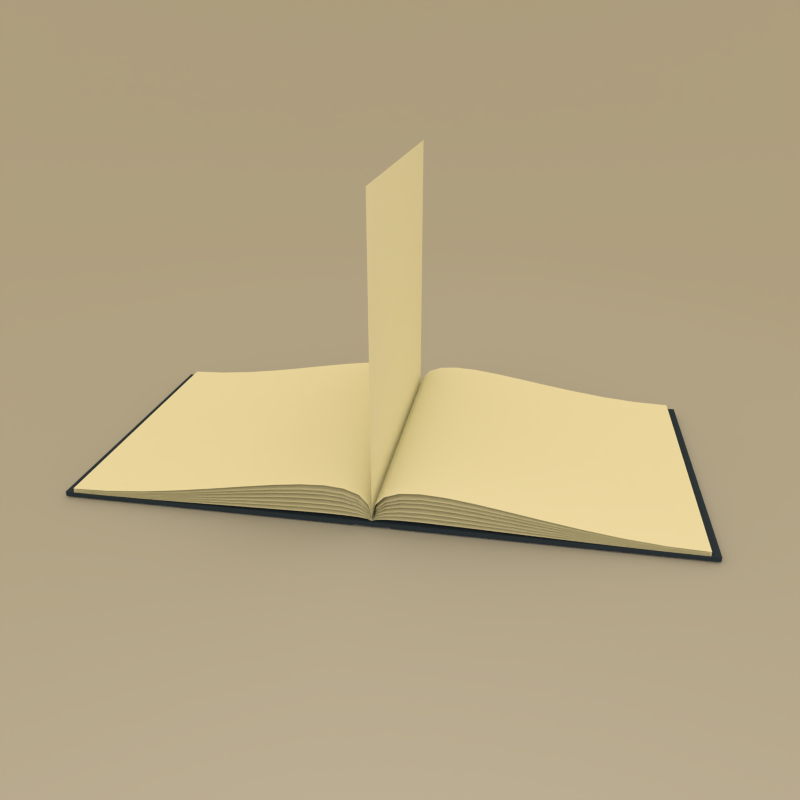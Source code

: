# Source: pageflip_06b.blend  (saved by Blender 2.52.5; exported with 4.5.12 LTS)
import bpy
from mathutils import Matrix  # noqa: F401  (used for matrix-valued properties, if any)

bpy.ops.wm.read_factory_settings(use_empty=True)
scene = bpy.context.scene
scene.name = 'Scene'

# ---- collections
col_collection_1 = bpy.data.collections.new('Collection 1'); scene.collection.children.link(col_collection_1)
col_collection_2 = bpy.data.collections.new('Collection 2'); scene.collection.children.link(col_collection_2)
col_collection_3 = bpy.data.collections.new('Collection 3'); scene.collection.children.link(col_collection_3)

# ---- materials (node trees are filled in below, after node groups)
mat_material_004 = bpy.data.materials.new('Material.004')
mat_material_004.alpha_threshold = 0.0
mat_material_004.use_transparent_shadow = False
mat_material_004.diffuse_color = (0.8, 0.7919, 0.6225, 1.0)
mat_material_004.roughness = 0.5
mat_material_004.specular_intensity = 0.0
mat_material_004.line_color = (0.0, 0.0, 0.0, 1.0)
mat_material = bpy.data.materials.new('Material')
mat_material.alpha_threshold = 0.0
mat_material.use_transparent_shadow = False
mat_material.diffuse_color = (0.02955, 0.04412, 0.06998, 1.0)
mat_material.roughness = 0.5
mat_material.specular_intensity = 0.0
mat_material.line_color = (0.0, 0.0, 0.0, 1.0)
mat_material_002 = bpy.data.materials.new('Material.002')
mat_material_002.alpha_threshold = 0.0
mat_material_002.use_transparent_shadow = False
mat_material_002.preview_render_type = 'FLAT'
mat_material_002.diffuse_color = (0.8, 0.7919, 0.6225, 1.0)
mat_material_002.roughness = 0.5
mat_material_002.specular_intensity = 0.0
mat_material_002.line_color = (0.0, 0.0, 0.0, 1.0)
mat_material_001 = bpy.data.materials.new('Material.001')
mat_material_001.alpha_threshold = 0.0
mat_material_001.use_transparent_shadow = False
mat_material_001.diffuse_color = (0.4292, 0.4292, 0.4292, 1.0)
mat_material_001.roughness = 0.5
mat_material_001.specular_intensity = 0.0
mat_material_001.line_color = (0.0, 0.0, 0.0, 1.0)

# ---- material node trees

# ---- world
world_world = bpy.data.worlds.new('World'); scene.world = world_world
world_world.color = (1.0, 0.8115, 0.5)
world_world.use_sun_shadow = False
world_world.sun_shadow_jitter_overblur = 0.0
world_world.cycles.sampling_method = 'MANUAL'
world_world.cycles.sample_map_resolution = 256

# ---- cameras
cam_camera = bpy.data.cameras.new('Camera')
cam_camera.clip_end = 100.0
cam_camera.lens = 35.0
cam_camera.ortho_scale = 7.314
cam_camera.dof.focus_distance = 0.0
cam_camera.dof.aperture_fstop = 128.0

# ---- lights
light_lamp = bpy.data.lights.new('Lamp', 'SPOT')
light_lamp.transmission_factor = 0.0
light_lamp.energy = 100.0
light_lamp.shadow_buffer_clip_start = 0.5
light_lamp.shadow_soft_size = 1.0
light_lamp.shadow_maximum_resolution = 0.006
light_lamp.use_absolute_resolution = True
light_lamp.spot_blend = 0.4323
light_lamp.spot_size = 1.047
light_lamp.cycles.use_multiple_importance_sampling = False
light_lamp_001 = bpy.data.lights.new('Lamp.001', 'POINT')
light_lamp_001.transmission_factor = 0.0
light_lamp_001.energy = 100.0
light_lamp_001.shadow_buffer_clip_start = 0.5
light_lamp_001.shadow_soft_size = 1.0
light_lamp_001.shadow_maximum_resolution = 0.006
light_lamp_001.use_absolute_resolution = True
light_lamp_001.cycles.use_multiple_importance_sampling = False

# ---- meshes
me_mesh = bpy.data.meshes.new('Mesh')
me_mesh.from_pydata([(2.061, 1.0, -0.03386), (2.061, -1.0, -0.03386), (-1.192e-07, -1.0, -0.03175), (3.576e-07, 1.0, -0.03175), (2.061, 1.0, 0.0), (2.061, -1.0, 0.0), (-3.576e-07, -1.0, 0.0), (5.96e-08, 1.0, 0.0), (0.1228, -1.0, -0.03386), (0.1228, 1.0, -0.03386), (0.1228, -1.0, 0.0), (0.1228, 1.0, 0.0), (0.08567, -1.0, -0.02858), (0.08567, 1.0, -0.02858), (0.08567, -1.0, 0.0), (0.08567, 1.0, 0.0), (0.1061, -1.0, -0.02393), (0.1061, 1.0, -0.02393), (0.1061, -1.0, 0.0), (0.1061, 1.0, 0.0)], [], [(0, 4, 5, 1), (2, 6, 7, 3), (9, 0, 1, 8), (4, 11, 10, 5), (5, 10, 8, 1), (0, 9, 11, 4), (12, 2, 3, 13), (15, 7, 6, 14), (14, 6, 2, 12), (13, 3, 7, 15), (8, 16, 17, 9), (16, 12, 13, 17), (11, 19, 18, 10), (19, 15, 14, 18), (10, 18, 16, 8), (18, 14, 12, 16), (9, 17, 19, 11), (17, 13, 15, 19)])
me_mesh.materials.append(mat_material)
me_mesh.use_remesh_preserve_volume = False
me_mesh.use_remesh_preserve_attributes = False
me_mesh.use_mirror_vertex_groups = False
me_mesh.update()
me_mesh_001 = bpy.data.meshes.new('Mesh.001')
me_mesh_001.from_pydata([(1.0, 1.0, 0.0), (1.0, -1.0, 0.0), (-1.0, -1.0, 0.0), (-1.0, 1.0, 0.0), (-1.176, 1.0, 0.01614), (-1.176, -1.0, 0.01614), (-1.35, -1.0, 0.03824), (-1.35, 1.0, 0.03824), (-1.518, 1.0, 0.0903), (-1.518, -1.0, 0.0903), (-1.675, -1.0, 0.1707), (-1.675, 1.0, 0.1707), (-1.815, 1.0, 0.2771), (-1.815, -1.0, 0.2771), (-1.934, -1.0, 0.4062), (-1.934, 1.0, 0.4062), (-2.029, 1.0, 0.5541), (-2.029, -1.0, 0.5541)], [], [(0, 1, 2, 3), (2, 5, 4, 3), (5, 6, 7, 4), (6, 9, 8, 7), (9, 10, 11, 8), (10, 13, 12, 11), (13, 14, 15, 12), (14, 17, 16, 15)])
me_mesh_001.polygons.foreach_set('use_smooth', [True] * 8)
me_mesh_001.materials.append(mat_material_001)
me_mesh_001.use_remesh_preserve_volume = False
me_mesh_001.use_remesh_preserve_attributes = False
me_mesh_001.use_mirror_vertex_groups = False
me_mesh_001.update()

# ---- curves / text
cu_curve_003 = bpy.data.curves.new('Curve.003', 'CURVE')
cu_curve_003.dimensions = '3D'
_sp = cu_curve_003.splines.new('BEZIER'); _sp.bezier_points.add(1)
_sp.bezier_points.foreach_set('co', [0.0, 0.0, 0.0, 2.0, -0.009739, 0.0])
_sp.bezier_points.foreach_set('handle_left', [-0.2388, -0.6656, 0.0, 1.0, -0.009739, 0.0])
_sp.bezier_points.foreach_set('handle_right', [0.02083, 0.05807, 0.0, 3.0, -0.009739, 0.0])
for _p, _l, _r in zip(_sp.bezier_points, ['ALIGNED', 'ALIGNED'], ['ALIGNED', 'ALIGNED']): _p.handle_left_type = _l; _p.handle_right_type = _r
_sp.order_u = 0
_sp.order_v = 0
_sp.resolution_v = 4
_sp = cu_curve_003.splines.new('BEZIER'); _sp.bezier_points.add(1)
_sp.bezier_points.foreach_set('co', [0.0, 0.0, 0.0, 2.0, 0.008589, 0.0])
_sp.bezier_points.foreach_set('handle_left', [-0.036, -0.7062, 0.0, 1.0, 0.008589, 0.0])
_sp.bezier_points.foreach_set('handle_right', [0.02083, 0.4087, 0.0, 3.0, 0.008589, 0.0])
for _p, _l, _r in zip(_sp.bezier_points, ['FREE', 'ALIGNED'], ['FREE', 'ALIGNED']): _p.handle_left_type = _l; _p.handle_right_type = _r
_sp.order_u = 0
_sp.order_v = 0
_sp.resolution_v = 4
_sp = cu_curve_003.splines.new('BEZIER'); _sp.bezier_points.add(1)
_sp.bezier_points.foreach_set('co', [0.0, 0.0, 0.0, 2.0, 0.003849, 6.939e-18])
_sp.bezier_points.foreach_set('handle_left', [-0.04175, -0.7059, 0.0, 1.0, 0.003849, 6.939e-18])
_sp.bezier_points.foreach_set('handle_right', [0.02083, 0.3522, 0.0, 3.0, 0.003849, 6.939e-18])
for _p, _l, _r in zip(_sp.bezier_points, ['ALIGNED', 'FREE'], ['ALIGNED', 'FREE']): _p.handle_left_type = _l; _p.handle_right_type = _r
_sp.order_u = 0
_sp.order_v = 0
_sp.resolution_v = 4
_sp = cu_curve_003.splines.new('BEZIER'); _sp.bezier_points.add(1)
_sp.bezier_points.foreach_set('co', [0.0, 0.0, 0.0, 2.0, -0.001607, 0.0])
_sp.bezier_points.foreach_set('handle_left', [-0.05217, -0.7052, 0.0, 1.0, -0.001607, 0.0])
_sp.bezier_points.foreach_set('handle_right', [0.02083, 0.2816, 0.0, 3.0, -0.001607, 0.0])
for _p, _l, _r in zip(_sp.bezier_points, ['ALIGNED', 'ALIGNED'], ['ALIGNED', 'ALIGNED']): _p.handle_left_type = _l; _p.handle_right_type = _r
_sp.order_u = 0
_sp.order_v = 0
_sp.resolution_v = 4
_sp = cu_curve_003.splines.new('BEZIER'); _sp.bezier_points.add(1)
_sp.bezier_points.foreach_set('co', [0.0, 0.0, 0.0, 2.0, -0.003378, 0.0])
_sp.bezier_points.foreach_set('handle_left', [-0.07353, -0.7033, 0.0, 1.0, -0.003378, 0.0])
_sp.bezier_points.foreach_set('handle_right', [0.02083, 0.1992, 0.0, 3.0, -0.003378, 0.0])
for _p, _l, _r in zip(_sp.bezier_points, ['ALIGNED', 'ALIGNED'], ['ALIGNED', 'ALIGNED']): _p.handle_left_type = _l; _p.handle_right_type = _r
_sp.order_u = 0
_sp.order_v = 0
_sp.resolution_v = 4
_sp = cu_curve_003.splines.new('BEZIER'); _sp.bezier_points.add(0)
_sp.bezier_points.foreach_set('co', [0.0, 0.0, 0.0])
_sp.bezier_points.foreach_set('handle_left', [-0.113, -0.698, 0.0])
_sp.bezier_points.foreach_set('handle_right', [0.02083, 0.1287, 0.0])
for _p, _l, _r in zip(_sp.bezier_points, ['ALIGNED'], ['ALIGNED']): _p.handle_left_type = _l; _p.handle_right_type = _r
_sp.order_u = 0
_sp.order_v = 0
_sp.resolution_v = 4
_sp = cu_curve_003.splines.new('BEZIER'); _sp.bezier_points.add(1)
_sp.bezier_points.foreach_set('co', [0.0, 0.0, 0.0, 2.0, -0.005379, 0.0])
_sp.bezier_points.foreach_set('handle_left', [-0.113, -0.698, 0.0, 1.0, -0.005379, 0.0])
_sp.bezier_points.foreach_set('handle_right', [0.02083, 0.1287, 0.0, 3.0, -0.005379, 0.0])
for _p, _l, _r in zip(_sp.bezier_points, ['ALIGNED', 'ALIGNED'], ['ALIGNED', 'ALIGNED']): _p.handle_left_type = _l; _p.handle_right_type = _r
_sp.order_u = 0
_sp.order_v = 0
_sp.resolution_v = 4
_sp = cu_curve_003.splines.new('BEZIER'); _sp.bezier_points.add(1)
_sp.bezier_points.foreach_set('co', [0.0, 0.018, -7.868e-10, 2.0, 0.01947, 6.756e-08])
_sp.bezier_points.foreach_set('handle_left', [-5.895e-08, -0.7628, 3.334e-08, 0.9994, 0.01874, 3.336e-08])
_sp.bezier_points.foreach_set('handle_right', [5.895e-08, 0.4814, -2.104e-08, 3.001, 0.02021, 1.017e-07])
_sp.order_u = 0
_sp.order_v = 0
_sp.resolution_v = 4
cu_curve_003.materials.append(mat_material_004)
cu_curve_003.use_path = True
cu_curve_003.use_path_clamp = True
cu_curve_003.use_deform_bounds = True
cu_curve_003.bevel_mode = 'OBJECT'
cu_curve_003.bevel_resolution = 0
cu_curve_003.eval_time = 21.0
cu_curve_003.fill_mode = 'HALF'
cu_curve = bpy.data.curves.new('Curve', 'CURVE')
cu_curve.dimensions = '3D'
_sp = cu_curve.splines.new('BEZIER'); _sp.bezier_points.add(1)
_sp.bezier_points.foreach_set('co', [0.0, -1.0, 0.0, 0.0, 1.0, 0.0])
_sp.bezier_points.foreach_set('handle_left', [0.0, -1.781, 0.0, 0.0, 0.2192, 0.0])
_sp.bezier_points.foreach_set('handle_right', [0.0, -0.2192, 0.0, 0.0, 1.781, 0.0])
for _p, _l, _r in zip(_sp.bezier_points, ['AUTO', 'AUTO'], ['AUTO', 'AUTO']): _p.handle_left_type = _l; _p.handle_right_type = _r
_sp.order_u = 0
_sp.order_v = 0
_sp.resolution_v = 4
cu_curve.use_path = True
cu_curve.use_path_clamp = True
cu_curve.use_deform_bounds = True
cu_curve.bevel_resolution = 0
cu_curve.eval_time = 21.0
cu_curve.fill_mode = 'HALF'
cu_curvecircle = bpy.data.curves.new('CurveCircle', 'CURVE')
cu_curvecircle.dimensions = '3D'
_sp = cu_curvecircle.splines.new('BEZIER'); _sp.bezier_points.add(2)
_sp.bezier_points.foreach_set('co', [1.985, -0.2437, 1.9e-08, 0.2437, 1.985, 1.162e-09, -1.985, 0.2437, -1.9e-08])
_sp.bezier_points.foreach_set('handle_left', [1.851, -1.34, 1.836e-08, 1.34, 1.851, 1.165e-08, -1.851, 1.34, -1.836e-08])
_sp.bezier_points.foreach_set('handle_right', [2.12, 0.8523, 1.964e-08, -0.8523, 2.12, -9.327e-09, -2.12, -0.8523, -1.964e-08])
_sp.order_u = 0
_sp.order_v = 0
_sp.resolution_v = 4
cu_curvecircle.use_path = True
cu_curvecircle.use_path_follow = True
cu_curvecircle.use_path_clamp = True
cu_curvecircle.use_deform_bounds = True
cu_curvecircle.use_radius = False
cu_curvecircle.bevel_resolution = 0
cu_curvecircle.eval_time = 21.0
cu_curvecircle.fill_mode = 'HALF'
cu_curve_001 = bpy.data.curves.new('Curve.001', 'CURVE')
cu_curve_001.dimensions = '3D'
_sp = cu_curve_001.splines.new('BEZIER'); _sp.bezier_points.add(1)
_sp.bezier_points.foreach_set('co', [0.0, 0.0, 0.0, 2.0, 0.0, 0.0])
_sp.bezier_points.foreach_set('handle_left', [-0.6667, 0.0, 0.0, 1.219, 0.0, 0.0])
_sp.bezier_points.foreach_set('handle_right', [0.5102, -1.181e-08, 5.164e-16, 2.781, 0.0, 0.0])
for _p, _l, _r in zip(_sp.bezier_points, ['VECTOR', 'FREE'], ['FREE', 'FREE']): _p.handle_left_type = _l; _p.handle_right_type = _r
_sp.order_u = 0
_sp.order_v = 0
_sp.resolution_v = 4
cu_curve_001.materials.append(mat_material_002)
cu_curve_001.use_path_clamp = True
cu_curve_001.use_deform_bounds = True
cu_curve_001.use_radius = False
cu_curve_001.bevel_mode = 'OBJECT'
cu_curve_001.bevel_resolution = 0
cu_curve_001.render_resolution_u = 24
cu_curve_001.eval_time = 21.0
cu_curve_001.fill_mode = 'FULL'

# ---- objects
ob_stillpages = bpy.data.objects.new('stillpages', cu_curve_003)
ob_bookcover = bpy.data.objects.new('bookcover', me_mesh)
ob_lamp = bpy.data.objects.new('Lamp', light_lamp)
ob_lamp_001 = bpy.data.objects.new('Lamp.001', light_lamp_001)
ob_curve = bpy.data.objects.new('Curve', cu_curve)
ob_pagearc = bpy.data.objects.new('pagearc', cu_curvecircle)
ob_pagetextureobject = bpy.data.objects.new('pagetextureobject', None)
ob_pagehook = bpy.data.objects.new('pagehook', None)
ob_page = bpy.data.objects.new('page', cu_curve_001)
ob_mesh_001 = bpy.data.objects.new('Mesh.001', me_mesh_001)
ob_cameraempty = bpy.data.objects.new('cameraempty', None)
ob_camera = bpy.data.objects.new('Camera', cam_camera)

# ---- transforms, parenting, visibility, modifiers, constraints
ob_stillpages.location = (0.0, 0.0, 0.0)
ob_stillpages.rotation_euler = (1.571, -0.0, 0.0)
ob_stillpages.empty_display_type = 'ARROWS'
ob_stillpages.lineart.crease_threshold = 0.0
_m = ob_stillpages.modifiers.new('Mirror', 'MIRROR')
ob_bookcover.location = (0.0, 0.0, -0.01041)
ob_bookcover.empty_display_type = 'ARROWS'
ob_bookcover.lineart.crease_threshold = 0.0
_m = ob_bookcover.modifiers.new('Mirror', 'MIRROR')
ob_lamp.location = (2.975, 1.323, 9.317)
ob_lamp.rotation_euler = (0.1869, 0.2557, 0.9892)
ob_lamp.empty_display_type = 'ARROWS'
ob_lamp.hide_viewport = True
ob_lamp.lineart.crease_threshold = 0.0
ob_lamp_001.parent = ob_camera
ob_lamp_001.matrix_parent_inverse = Matrix(((0.8357, 0.5492, -1.583e-08, -1.754e-07), (-0.2322, 0.3533, 0.9062, -0.3292), (0.4977, -0.7573, 0.4228, -5.688), (0.0, 0.0, 0.0, 1.0)))
ob_lamp_001.location = (2.755, -4.192, 2.703)
ob_lamp_001.empty_display_type = 'ARROWS'
ob_lamp_001.lineart.crease_threshold = 0.0
ob_curve.location = (4.2, 0.0, 0.018)
ob_curve.empty_display_type = 'ARROWS'
ob_curve.lineart.crease_threshold = 0.0
ob_pagearc.location = (0.0, 0.0, 0.018)
ob_pagearc.rotation_euler = (1.571, -0.09438, 3.862e-09)
ob_pagearc.empty_display_type = 'ARROWS'
ob_pagearc.lineart.crease_threshold = 0.0
ob_pagetextureobject.location = (-0.9743, -0.1029, -7.019e-08)
ob_pagetextureobject.rotation_euler = (1.571, -9.425, -3.142)
ob_pagetextureobject.empty_display_type = 'ARROWS'
ob_pagetextureobject.empty_image_offset = (0.0, 0.0)
ob_pagetextureobject.lineart.crease_threshold = 0.0
_c = ob_pagetextureobject.constraints.new('FOLLOW_PATH'); _c.name = 'Follow Path'
_c.target = ob_pagearc
_c.use_curve_follow = True
ob_pagehook.location = (0.01392, 0.01142, -7.642e-10)
ob_pagehook.rotation_euler = (-2.185e-10, 2.881e-09, 0.8642)
ob_pagehook.empty_display_type = 'ARROWS'
ob_pagehook.empty_image_offset = (0.0, 0.0)
ob_pagehook.lineart.crease_threshold = 0.0
_c = ob_pagehook.constraints.new('FOLLOW_PATH'); _c.name = 'Follow Path'
_c.target = ob_pagearc
_c.use_curve_follow = True
ob_page.location = (0.0, 0.0, 0.018)
ob_page.rotation_euler = (1.571, -1.571, 0.0)
ob_page.empty_display_type = 'ARROWS'
ob_page.lineart.crease_threshold = 0.0
_m = ob_page.modifiers.new('Hook', 'HOOK')
_m.falloff_type = 'INVERSE_SQUARE'
_m.center = (2.0, 0.0, 0.0)
_m.matrix_inverse = ((1.0, 0.0, 0.0, -2.0), (0.0, 1.0, 0.0, 0.0), (0.0, 0.0, 1.0, 0.0), (0.0, 0.0, 0.0, 1.0))
_m.object = ob_pagehook
ob_mesh_001.location = (0.0, 0.0, -0.06045)
ob_mesh_001.rotation_euler = (0.0, -0.0, 4.888)
ob_mesh_001.scale = (20.0, 20.0, 20.0)
ob_mesh_001.empty_display_type = 'ARROWS'
ob_mesh_001.hide_viewport = True
ob_mesh_001.lineart.crease_threshold = 0.0
_m = ob_mesh_001.modifiers.new('Subsurf', 'SUBSURF')
_m.uv_smooth = 'PRESERVE_CORNERS'
_m.quality = 2
_m.levels = 2
_m.show_only_control_edges = False
ob_cameraempty.location = (0.0, 0.0, 0.3633)
ob_cameraempty.empty_display_type = 'ARROWS'
ob_cameraempty.empty_image_offset = (0.0, 0.0)
ob_cameraempty.lineart.crease_threshold = 0.0
ob_camera.location = (0.8725, -4.94, 2.703)
ob_camera.rotation_euler = (1.109, 0.01082, 0.4083)
ob_camera.lock_rotations_4d = False
ob_camera.empty_display_type = 'ARROWS'
ob_camera.color = (0.0, 0.0, 0.0, 0.0)
ob_camera.display_type = 'WIRE'
ob_camera.lineart.crease_threshold = 0.0
_c = ob_camera.constraints.new('TRACK_TO'); _c.name = 'AutoTrack'
_c.target = ob_cameraempty
cu_curve_003.bevel_object = ob_curve
cu_curve_001.bevel_object = ob_curve

# ---- collection membership
col_collection_1.objects.link(ob_stillpages)
col_collection_1.objects.link(ob_bookcover)
col_collection_1.objects.link(ob_lamp)
col_collection_1.objects.link(ob_lamp_001)
col_collection_2.objects.link(ob_curve)
col_collection_2.objects.link(ob_pagearc)
col_collection_2.objects.link(ob_pagetextureobject)
col_collection_2.objects.link(ob_pagehook)
col_collection_2.objects.link(ob_page)
col_collection_3.objects.link(ob_mesh_001)
col_collection_3.objects.link(ob_cameraempty)
col_collection_3.objects.link(ob_camera)

# ---- scene / render settings (as saved in the file)
scene.camera = ob_camera
scene.frame_start = 1; scene.frame_end = 102; scene.frame_set(21)
scene.render.engine = 'BLENDER_EEVEE_NEXT'
scene.render.image_settings.color_mode = 'RGB'
scene.render.image_settings.compression = 90
scene.render.resolution_y = 1920
scene.render.resolution_percentage = 25
scene.render.pixel_aspect_x = 100.0
scene.render.pixel_aspect_y = 100.0
scene.render.dither_intensity = 0.0
scene.render.use_compositing = False
scene.render.use_sequencer = False
scene.render.bake_margin = 2
scene.render.bake_bias = 0.0
scene.cycles.use_denoising = False
scene.cycles.samples = 10
scene.cycles.sampling_pattern = 'TABULATED_SOBOL'
scene.cycles.light_sampling_threshold = 0.0
scene.cycles.use_adaptive_sampling = False
scene.cycles.use_light_tree = False
scene.cycles.blur_glossy = 0.0
scene.cycles.volume_bounces = 1
scene.cycles.pixel_filter_type = 'GAUSSIAN'
scene.cycles.sample_clamp_indirect = 0.0
scene.view_settings.view_transform = 'Standard'
bpy.context.view_layer.update()
